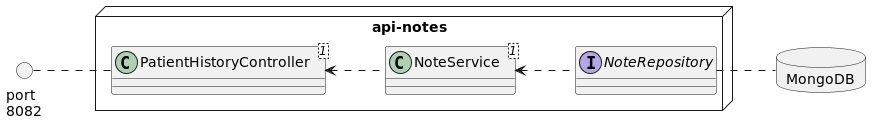

The diagram above was rendered by PlantUML. Its source (embedded in the PNG):
@startuml
left to right direction

package api-notes <<node>> {
    class PatientHistoryController <1>
    interface NoteRepository
    class NoteService <1>
    PatientHistoryController <.. NoteService
    NoteService <.. NoteRepository
}
package MongoDB <<database>> {
}
NoteRepository .. MongoDB
() "port\n8082"
"port\n8082" .. PatientHistoryController

@enduml